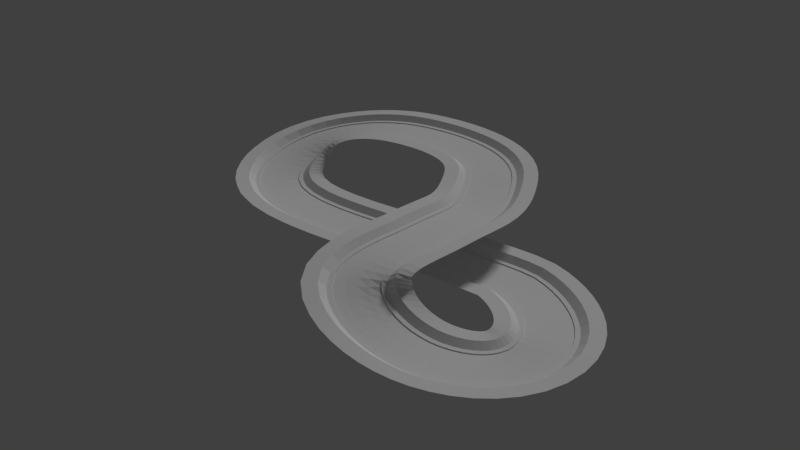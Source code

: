 # Source: track.a.001.blend  (saved by Blender 2.77.0; exported with 4.5.12 LTS)
import bpy
from mathutils import Matrix  # noqa: F401  (used for matrix-valued properties, if any)

bpy.ops.wm.read_factory_settings(use_empty=True)
scene = bpy.context.scene
scene.name = 'Scene'

# ---- collections
col_collection_1 = bpy.data.collections.new('Collection 1'); scene.collection.children.link(col_collection_1)

# ---- materials (node trees are filled in below, after node groups)
mat_roadmaterial = bpy.data.materials.new('RoadMaterial')
mat_roadmaterial.alpha_threshold = 0.0
mat_roadmaterial.use_transparent_shadow = False
mat_roadmaterial.roughness = 0.5
mat_roadmaterial.line_color = (0.0, 0.0, 0.0, 1.0)
mat_grassmaterial = bpy.data.materials.new('GrassMaterial')
mat_grassmaterial.alpha_threshold = 0.0
mat_grassmaterial.use_transparent_shadow = False
mat_grassmaterial.roughness = 0.5
mat_wallmaterial = bpy.data.materials.new('WallMaterial')
mat_wallmaterial.alpha_threshold = 0.0
mat_wallmaterial.use_transparent_shadow = False
mat_wallmaterial.roughness = 0.5

# ---- material node trees

# ---- world
world_world = bpy.data.worlds.new('World'); scene.world = world_world
world_world.color = (0.05088, 0.05088, 0.05088)
world_world.use_sun_shadow = False
world_world.sun_shadow_jitter_overblur = 0.0
world_world.cycles.sampling_method = 'MANUAL'

# ---- lights
light_hemi = bpy.data.lights.new('Hemi', 'SUN')
light_hemi.transmission_factor = 0.0
light_hemi.angle = 0.1993
light_hemi.energy = 1.0
light_hemi.shadow_buffer_clip_start = 0.5
light_hemi.shadow_soft_size = 0.1
light_hemi.shadow_cascade_max_distance = 1000.0

# ---- meshes
me_plane = bpy.data.meshes.new('Plane')
me_plane.from_pydata([(-11.38, -41.81, 0.0), (11.38, -41.81, 0.0), (-11.38, -19.63, 0.0), (11.38, -19.63, 0.0), (-11.38, -41.81, 1.711), (11.38, -41.81, 1.711), (-11.38, 0.0, 0.0), (11.38, 0.0, 0.0), (-11.38, -50.86, 1.711), (11.38, -50.86, 1.711), (-11.38, -64.56, 12.09), (11.38, -64.56, 12.09), (-11.38, -93.2, 12.09), (11.38, -93.2, 12.09)], [], [(0, 1, 3, 2), (1, 0, 4, 5), (2, 3, 7, 6), (5, 4, 8, 9), (9, 8, 10, 11), (11, 10, 12, 13)])
me_plane.polygons.foreach_set('material_index', [1, 2, 0, 2, 2, 2])
_uv = me_plane.uv_layers.new(name='UVMap')
_uv.uv.foreach_set('vector', [-2.0, -2.0, 3.0, -2.0, 3.0, 3.0, -2.0, 3.0, 3.0, -0.8041, 3.0, 1.206, 2.849, 1.206, 2.849, -0.8041, -2.0, -2.0, 3.0, -2.0, 3.0, 3.0, -2.0, 3.0, 2.849, -0.8041, 2.849, 1.206, 2.048, 1.206, 2.048, -0.8041, 2.048, -0.8041, 2.048, 1.206, 0.5304, 1.206, 0.5304, -0.8041, 0.5304, -0.8041, 0.5304, 1.206, -2.0, 1.206, -2.0, -0.8041])
me_plane.materials.append(mat_roadmaterial)
me_plane.materials.append(mat_grassmaterial)
me_plane.materials.append(mat_wallmaterial)
me_plane.use_remesh_preserve_volume = False
me_plane.use_remesh_preserve_attributes = False
me_plane.use_mirror_vertex_groups = False
me_plane.update()
me_cube_007 = bpy.data.meshes.new('Cube.007')
me_cube_007.from_pydata([(-0.1, -0.3, 0.0), (-0.1, -0.3, 1.853), (-0.1, 0.3, 0.0), (-0.1, 0.3, 1.853), (0.1, -0.3, 0.0), (0.1, -0.3, 1.853), (0.1, 0.3, 0.0), (0.1, 0.3, 1.853)], [], [(1, 3, 2, 0), (3, 7, 6, 2), (7, 5, 4, 6), (5, 1, 0, 4), (0, 2, 6, 4), (5, 7, 3, 1)])
me_cube_007.use_remesh_preserve_volume = False
me_cube_007.use_remesh_preserve_attributes = False
me_cube_007.use_mirror_vertex_groups = False
me_cube_007.update()

# ---- curves / text
cu_beziercurve = bpy.data.curves.new('BezierCurve', 'CURVE')
cu_beziercurve.dimensions = '3D'
_sp = cu_beziercurve.splines.new('BEZIER'); _sp.bezier_points.add(8)
_sp.bezier_points.foreach_set('co', [0.0, 0.0, 0.0, 102.3, 0.0, 0.0, 258.9, -180.5, 4.542, 11.98, -300.9, 40.05, -49.93, -63.3, 78.61, -101.7, 200.6, 74.33, -384.8, 293.8, 73.27, -583.7, 105.4, 7.477, -16.37, 0.0, 0.0])
_sp.bezier_points.foreach_set('handle_left', [-0.5, 0.0, 0.0, 82.05, 5.403, -0.2732, 266.6, -82.93, 8.517, 113.4, -331.7, 4.241, -52.8, -173.7, 80.3, -26.89, 69.91, 69.46, -291.2, 303.8, 77.5, -623.3, 247.1, 32.12, -236.7, -1.452, 6.009])
_sp.bezier_points.foreach_set('handle_right', [0.707, 0.0, 0.0, 148.2, -12.23, 0.6186, 250.9, -280.2, 0.4798, -98.91, -267.2, 79.19, -46.97, 51.11, 76.86, -158.6, 300.0, 78.03, -486.2, 283.0, 68.7, -537.0, -61.84, -21.59, 201.3, 1.434, -5.936])
for _p, _l, _r in zip(_sp.bezier_points, ['ALIGNED', 'ALIGNED', 'ALIGNED', 'ALIGNED', 'ALIGNED', 'ALIGNED', 'ALIGNED', 'ALIGNED', 'ALIGNED'], ['ALIGNED', 'ALIGNED', 'ALIGNED', 'ALIGNED', 'ALIGNED', 'ALIGNED', 'ALIGNED', 'ALIGNED', 'ALIGNED']): _p.handle_left_type = _l; _p.handle_right_type = _r
_sp.tilt_interpolation = 'EASE'
_sp.order_u = 0
_sp.order_v = 0
cu_beziercurve.use_path_clamp = True
cu_beziercurve.bevel_resolution = 0
cu_beziercurve.fill_mode = 'HALF'
cu_beziercurve.twist_mode = 'Z_UP'

# ---- objects
ob_hemi = bpy.data.objects.new('Hemi', light_hemi)
ob_bezier_path = bpy.data.objects.new('bezier.path', cu_beziercurve)
ob_road = bpy.data.objects.new('road', me_plane)
ob_humanscale = bpy.data.objects.new('HumanScale', me_cube_007)

# ---- transforms, parenting, visibility, modifiers, constraints
ob_hemi.location = (0.0, 0.0, 336.9)
ob_hemi.rotation_euler = (-0.8327, -0.0, 0.0)
ob_hemi.lineart.crease_threshold = 0.0
ob_bezier_path.location = (0.0, 0.0, 0.0)
ob_bezier_path.lineart.crease_threshold = 0.0
ob_road.location = (0.0, 0.0, 0.0)
ob_road.lineart.crease_threshold = 0.0
_m = ob_road.modifiers.new('Mirror', 'MIRROR')
_m.use_axis = (False, True, False)
_m = ob_road.modifiers.new('Array', 'ARRAY')
_m.fit_type = 'FIT_CURVE'
_m.curve = ob_bezier_path
_m.constant_offset_displace = (0.0, 0.0, 0.0)
_m.use_merge_vertices = True
_m = ob_road.modifiers.new('Curve', 'CURVE')
_m.object = ob_bezier_path
ob_humanscale.location = (0.0, -20.0, 0.0)
ob_humanscale.lineart.crease_threshold = 0.0

# ---- collection membership
col_collection_1.objects.link(ob_hemi)
col_collection_1.objects.link(ob_bezier_path)
col_collection_1.objects.link(ob_road)
col_collection_1.objects.link(ob_humanscale)

# ---- scene / render settings (as saved in the file)
scene.frame_start = 1; scene.frame_end = 250; scene.frame_set(1)
scene.render.engine = 'BLENDER_EEVEE_NEXT'
scene.render.resolution_percentage = 50
scene.render.dither_intensity = 0.0
scene.cycles.feature_set = 'EXPERIMENTAL'
scene.cycles.use_denoising = False
scene.cycles.samples = 128
scene.cycles.sampling_pattern = 'TABULATED_SOBOL'
scene.cycles.light_sampling_threshold = 0.0
scene.cycles.use_adaptive_sampling = False
scene.cycles.use_light_tree = False
scene.cycles.blur_glossy = 0.0
scene.cycles.sample_clamp_indirect = 0.0
scene.view_settings.view_transform = 'Standard'
bpy.context.view_layer.update()

# ---- added for rendering (the .blend has no active camera): camera
cam_auto = bpy.data.cameras.new('AutoCamera')
cam_auto.lens = 50.0
cam_auto.sensor_width = 36.0
cam_auto.clip_end = 21249.5
ob_auto_camera = bpy.data.objects.new('AutoCamera', cam_auto)
scene.collection.objects.link(ob_auto_camera)
ob_auto_camera.location = (1045.27, -1458.93, 1003.41)
ob_auto_camera.rotation_euler = (1.09748, -7.21219e-08, 0.694738)
scene.camera = ob_auto_camera
bpy.context.view_layer.update()
